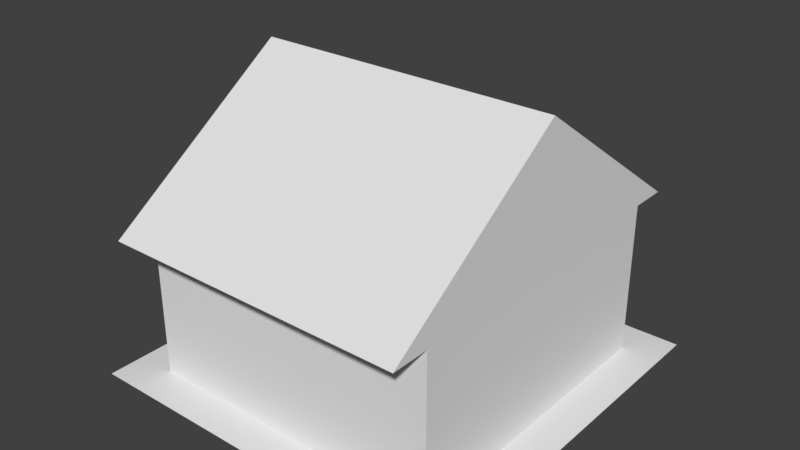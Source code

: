 # Source: test-building-small.blend  (saved by Blender 2.78.0; exported with 4.5.12 LTS)
import bpy
from mathutils import Matrix  # noqa: F401  (used for matrix-valued properties, if any)

bpy.ops.wm.read_factory_settings(use_empty=True)
scene = bpy.context.scene
scene.name = 'Scene'

# ---- collections
col_collection_1 = bpy.data.collections.new('Collection 1'); scene.collection.children.link(col_collection_1)

# ---- world
world_world = bpy.data.worlds.new('World'); scene.world = world_world
world_world.color = (0.05088, 0.05088, 0.05088)
world_world.use_sun_shadow = False
world_world.sun_shadow_jitter_overblur = 0.0
world_world.cycles.sampling_method = 'MANUAL'

# ---- meshes
me_cube_001 = bpy.data.meshes.new('Cube.001')
me_cube_001.from_pydata([(0.0, 0.0, 0.0), (1.0, 0.0, 0.0), (0.0, 1.0, 0.0), (1.0, 1.0, 0.0), (0.1, 0.1, 0.0), (0.1, 0.1, 0.4), (0.1, 0.9, 0.0), (0.1, 0.9, 0.4), (0.9, 0.1, 0.0), (0.9, 0.1, 0.4), (0.9, 0.9, 0.0), (0.9, 0.9, 0.4), (0.1, 0.0, 0.4), (0.1, 1.0, 0.4), (0.9, 1.0, 0.4), (0.9, 0.0, 0.4), (0.9, 0.5, 0.75), (0.1, 0.5, 0.75)], [], [(0, 1, 3, 2), (4, 5, 7, 6), (6, 7, 11, 10), (10, 11, 9, 8), (8, 9, 5, 4), (6, 10, 8, 4), (5, 9, 15, 12), (14, 13, 17, 16), (11, 7, 13, 14), (9, 11, 14, 16, 15), (7, 5, 12, 17, 13), (16, 17, 12, 15)])
me_cube_001.use_remesh_preserve_volume = False
me_cube_001.use_remesh_preserve_attributes = False
me_cube_001.use_mirror_vertex_groups = False
me_cube_001.update()

# ---- objects
ob_test_building_small = bpy.data.objects.new('Test Building Small', me_cube_001)

# ---- transforms, parenting, visibility, modifiers, constraints
ob_test_building_small.location = (0.0, 0.0, 0.0)
ob_test_building_small.lineart.crease_threshold = 0.0

# ---- collection membership
col_collection_1.objects.link(ob_test_building_small)

# ---- scene / render settings (as saved in the file)
scene.frame_start = 1; scene.frame_end = 250; scene.frame_set(4)
scene.render.engine = 'BLENDER_EEVEE_NEXT'
scene.render.resolution_percentage = 50
scene.render.dither_intensity = 0.0
scene.cycles.use_denoising = False
scene.cycles.samples = 128
scene.cycles.sampling_pattern = 'TABULATED_SOBOL'
scene.cycles.light_sampling_threshold = 0.0
scene.cycles.use_adaptive_sampling = False
scene.cycles.use_light_tree = False
scene.cycles.blur_glossy = 0.0
scene.cycles.sample_clamp_indirect = 0.0
scene.view_settings.view_transform = 'Standard'
bpy.context.view_layer.update()

# ---- added for rendering (the .blend has no active camera and no usable light): camera, sun
cam_auto = bpy.data.cameras.new('AutoCamera')
cam_auto.lens = 50.0
cam_auto.sensor_width = 36.0
cam_auto.clip_end = 1000.0
ob_auto_camera = bpy.data.objects.new('AutoCamera', cam_auto)
scene.collection.objects.link(ob_auto_camera)
ob_auto_camera.location = (1.98108, -1.2773, 1.55987)
ob_auto_camera.rotation_euler = (1.09748, -7.21219e-08, 0.694738)
scene.camera = ob_auto_camera
light_auto_sun = bpy.data.lights.new('AutoSun', 'SUN')
light_auto_sun.energy = 3.0
light_auto_sun.angle = 0.0523599
ob_auto_sun = bpy.data.objects.new('AutoSun', light_auto_sun)
scene.collection.objects.link(ob_auto_sun)
ob_auto_sun.rotation_euler = (0.872665, 0.174533, 0.523599)
bpy.context.view_layer.update()
